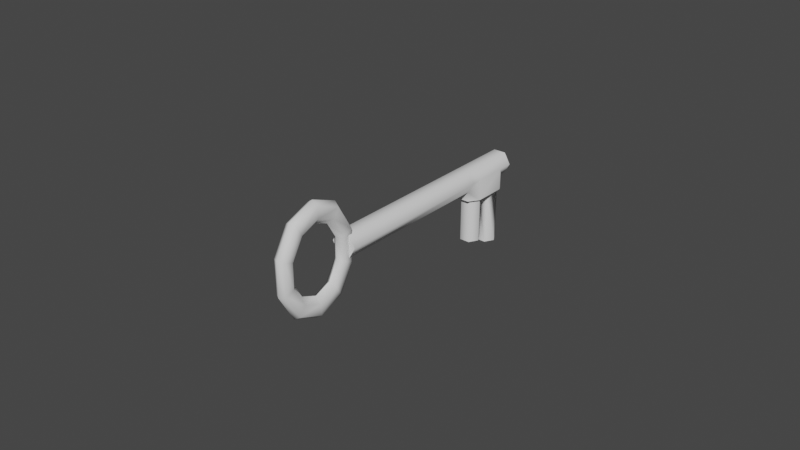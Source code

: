 # Source: Sleiutel.blend  (saved by Blender 3.2.14; exported with 4.5.12 LTS)
import bpy
from mathutils import Matrix  # noqa: F401  (used for matrix-valued properties, if any)

bpy.ops.wm.read_factory_settings(use_empty=True)
scene = bpy.context.scene
scene.name = 'Scene'

# ---- collections
col_collection = bpy.data.collections.new('Collection'); scene.collection.children.link(col_collection)

# ---- node groups
ng_auto_smooth = bpy.data.node_groups.new('Auto Smooth', 'GeometryNodeTree')
_s = ng_auto_smooth.interface.new_socket(name='Geometry', in_out='OUTPUT', socket_type='NodeSocketGeometry')
_s = ng_auto_smooth.interface.new_socket(name='Geometry', in_out='INPUT', socket_type='NodeSocketGeometry')
_s = ng_auto_smooth.interface.new_socket(name='Angle', in_out='INPUT', socket_type='NodeSocketFloat')
_s.subtype = 'ANGLE'
_s.min_value = 0.0
_s.max_value = 3.142
ng_auto_smooth.is_modifier = True
_N = ng_auto_smooth.nodes; _L = ng_auto_smooth.links
n0 = _N.new('NodeGroupOutput'); n0.name = 'Group Output'; n0.location = (480, -100)
n1 = _N.new('NodeGroupInput'); n1.name = 'Group Input'; n1.location = (-420, -300)
n2 = _N.new('NodeGroupInput'); n2.name = 'Group Input.001'; n2.location = (-60, -100)
n3 = _N.new('GeometryNodeSetShadeSmooth'); n3.name = 'Set Shade Smooth'; n3.location = (120, -100)
n3.domain = 'EDGE'
n4 = _N.new('GeometryNodeSetShadeSmooth'); n4.name = 'Set Shade Smooth.001'; n4.location = (300, -100)
n5 = _N.new('GeometryNodeInputMeshEdgeAngle'); n5.name = 'Edge Angle'; n5.location = (-420, -220)
n6 = _N.new('GeometryNodeInputEdgeSmooth'); n6.name = 'Is Edge Smooth'; n6.location = (-60, -160)
n7 = _N.new('GeometryNodeInputShadeSmooth'); n7.name = 'Is Face Smooth'; n7.location = (-240, -340)
n8 = _N.new('FunctionNodeBooleanMath'); n8.name = 'Boolean Math'; n8.location = (-60, -220)
n9 = _N.new('FunctionNodeCompare'); n9.name = 'Compare'; n9.location = (-240, -180)
n9.operation = 'LESS_EQUAL'
_L.new(n5.outputs[0], n9.inputs[0])
_L.new(n4.outputs[0], n0.inputs[0])
_L.new(n1.outputs[1], n9.inputs[1])
_L.new(n9.outputs[0], n8.inputs[0])
_L.new(n7.outputs[0], n8.inputs[1])
_L.new(n2.outputs[0], n3.inputs[0])
_L.new(n6.outputs[0], n3.inputs[1])
_L.new(n3.outputs[0], n4.inputs[0])
_L.new(n8.outputs[0], n3.inputs[2])
n0.is_active_output = True

# ---- world
world_world = bpy.data.worlds.new('World'); scene.world = world_world
world_world.use_nodes = True; world_world.node_tree.nodes.clear()
_N = world_world.node_tree.nodes; _L = world_world.node_tree.links
n0 = _N.new('ShaderNodeOutputWorld'); n0.name = 'World Output'; n0.location = (300, 300)
n1 = _N.new('ShaderNodeBackground'); n1.name = 'Background'; n1.location = (10, 300)
n1.inputs[0].default_value = (0.05088, 0.05088, 0.05088, 1.0)
_L.new(n1.outputs[0], n0.inputs[0])
n0.is_active_output = True
world_world.color = (0.05088, 0.05088, 0.05088)
world_world.use_sun_shadow = False
world_world.sun_shadow_jitter_overblur = 0.0

# ---- meshes
me_cylinder_001 = bpy.data.meshes.new('Cylinder.001')
me_cylinder_001.from_pydata([(0.003329, 0.09359, -0.006816), (0.003329, 0.09359, -0.02512), (0.001668, 0.09647, -0.02512), (-0.001654, 0.09647, -0.02512), (-0.003315, 0.09359, -0.006816), (-0.003315, 0.09359, -0.02512), (-0.001654, 0.09071, -0.006854), (-0.001654, 0.09071, -0.02512), (0.001668, 0.09071, -0.006854), (0.001668, 0.09071, -0.02512), (0.004053, 0.02557, 1.47e-09), (0.002026, 0.02557, -0.00351), (-0.002026, 0.02557, -0.00351), (-0.004053, 0.09967, 1.212e-09), (-0.004053, 0.02557, 1.212e-09), (-0.002026, 0.02557, 0.00351), (0.002026, 0.02557, 0.00351), (0.003296, 0.08487, -0.006726), (0.003296, 0.08487, -0.02174), (0.001635, 0.08775, -0.006764), (0.001635, 0.08775, -0.02174), (-0.001687, 0.08775, -0.006764), (-0.001687, 0.08775, -0.02174), (-0.003348, 0.08487, -0.006726), (-0.003348, 0.08487, -0.02174), (-0.001687, 0.082, -0.02174), (0.001635, 0.082, -0.02174), (2.439e-09, 0.01396, -0.01808), (-0.001979, 0.01396, -0.01666), (-0.001979, 0.01396, -0.01296), (1.913e-09, 0.01396, -0.01111), (0.001979, 0.01396, -0.01296), (0.001979, 0.01396, -0.01666), (1.515e-09, 0.005331, -0.01463), (-0.001979, 0.006009, -0.01348), (-0.001979, 0.007775, -0.01048), (1.345e-09, 0.008658, -0.008987), (0.001979, 0.007775, -0.01048), (0.001979, 0.006009, -0.01348), (4.219e-10, 0.0, -0.005588), (-0.001979, 0.001097, -0.005149), (-0.001979, 0.003955, -0.004005), (6.734e-10, 0.005384, -0.003433), (0.001979, 0.003955, -0.004005), (0.001979, 0.001097, -0.005149), (-4.219e-10, 0.0, 0.005588), (-0.001979, 0.001097, 0.005149), (-0.001979, 0.003955, 0.004005), (1.551e-10, 0.005384, 0.003433), (0.001979, 0.003955, 0.004005), (0.001979, 0.001097, 0.005149), (-6.944e-10, 0.005331, 0.01463), (-0.001979, 0.006009, 0.01348), (-0.001979, 0.007775, 0.01048), (-1.224e-11, 0.008658, 0.008987), (0.001979, 0.007775, 0.01048), (0.001979, 0.006009, 0.01348), (-2.914e-10, 0.01396, 0.01808), (-0.001979, 0.01396, 0.01666), (-0.001979, 0.01396, 0.01296), (2.353e-10, 0.01396, 0.01111), (0.001979, 0.01396, 0.01296), (0.001979, 0.01396, 0.01666), (6.332e-10, 0.02258, 0.01463), (-0.001979, 0.0219, 0.01348), (-0.001979, 0.02014, 0.01048), (8.032e-10, 0.01925, 0.008987), (0.001979, 0.02014, 0.01048), (0.001979, 0.0219, 0.01348), (1.726e-09, 0.02791, 0.005588), (-0.001979, 0.02682, 0.005149), (-0.001979, 0.02396, 0.004005), (1.475e-09, 0.02253, 0.003433), (0.001979, 0.02396, 0.004005), (0.001979, 0.02682, 0.005149), (2.57e-09, 0.02791, -0.005588), (-0.001979, 0.02682, -0.005149), (-0.001979, 0.02396, -0.004005), (1.993e-09, 0.02253, -0.003433), (0.001979, 0.02396, -0.004005), (0.001979, 0.02682, -0.005149), (2.842e-09, 0.02258, -0.01463), (-0.001979, 0.0219, -0.01348), (-0.001979, 0.02014, -0.01048), (2.16e-09, 0.01925, -0.008987), (0.001979, 0.02014, -0.01048), (0.001979, 0.0219, -0.01348), (0.001668, 0.09647, -0.006731), (-0.001654, 0.09647, -0.006731), (-0.001687, 0.082, -0.006737), (0.001635, 0.082, -0.006737), (0.002038, 0.09806, -0.006728), (0.002026, 0.09807, -0.00351), (-0.002026, 0.09807, -0.00351), (-0.002017, 0.09806, -0.006728), (-0.004044, 0.09455, -0.00682), (0.004074, 0.09455, -0.006903), (0.004055, 0.08396, -0.006882), (-0.004085, 0.08391, -0.006723), (-0.002057, 0.0804, -0.006734), (-0.002042, 0.08034, -0.003676), (0.002026, 0.08033, -0.00351), (0.001998, 0.0804, -0.006734), (-0.004044, 0.09455, -8.055e-05), (-0.004053, 0.08392, 1.212e-09), (0.004053, 0.0945, 1.47e-09), (0.004053, 0.08392, 1.47e-09), (0.004053, 0.09963, 1.47e-09), (-0.002026, 0.09963, 0.00351), (0.002026, 0.09963, 0.00351), (0.002026, 0.09963, -0.00351), (-0.002026, 0.09963, -0.00351), (0.004053, 0.08033, 1.47e-09), (-0.002026, 0.08033, 0.00351), (-0.004053, 0.08033, 1.212e-09), (0.002026, 0.08033, 0.00351)], [], [(0, 1, 2, 87), (87, 2, 3, 88), (88, 3, 5, 4), (4, 5, 7, 6), (3, 2, 7, 5), (6, 7, 9, 8), (8, 9, 1, 0), (2, 1, 9, 7), (112, 10, 11, 101), (101, 11, 12, 100), (100, 12, 14, 114), (114, 14, 15, 113), (10, 16, 15, 14), (113, 15, 16, 115), (115, 16, 10, 112), (17, 18, 20, 19), (19, 20, 22, 21), (21, 22, 24, 23), (23, 24, 25, 89), (22, 20, 25, 24), (89, 25, 26, 90), (90, 26, 18, 17), (20, 18, 26, 25), (27, 33, 34, 28), (28, 34, 35, 29), (29, 35, 36, 30), (30, 36, 37, 31), (31, 37, 38, 32), (32, 38, 33, 27), (33, 39, 40, 34), (34, 40, 41, 35), (35, 41, 42, 36), (36, 42, 43, 37), (37, 43, 44, 38), (38, 44, 39, 33), (39, 45, 46, 40), (40, 46, 47, 41), (41, 47, 48, 42), (42, 48, 49, 43), (43, 49, 50, 44), (44, 50, 45, 39), (45, 51, 52, 46), (46, 52, 53, 47), (47, 53, 54, 48), (48, 54, 55, 49), (49, 55, 56, 50), (50, 56, 51, 45), (51, 57, 58, 52), (52, 58, 59, 53), (53, 59, 60, 54), (54, 60, 61, 55), (55, 61, 62, 56), (56, 62, 57, 51), (57, 63, 64, 58), (58, 64, 65, 59), (59, 65, 66, 60), (60, 66, 67, 61), (61, 67, 68, 62), (62, 68, 63, 57), (63, 69, 70, 64), (64, 70, 71, 65), (65, 71, 72, 66), (66, 72, 73, 67), (67, 73, 74, 68), (68, 74, 69, 63), (69, 75, 76, 70), (70, 76, 77, 71), (71, 77, 78, 72), (72, 78, 79, 73), (73, 79, 80, 74), (74, 80, 75, 69), (75, 81, 82, 76), (76, 82, 83, 77), (77, 83, 84, 78), (78, 84, 85, 79), (79, 85, 86, 80), (80, 86, 81, 75), (81, 27, 28, 82), (82, 28, 29, 83), (83, 29, 30, 84), (84, 30, 31, 85), (85, 31, 32, 86), (86, 32, 27, 81), (11, 10, 14, 12), (97, 96, 105, 106), (95, 98, 104, 103), (100, 99, 102, 101), (100, 104, 98, 99), (95, 103, 93, 94), (92, 91, 94, 93), (97, 106, 101, 102), (92, 105, 96, 91), (89, 99, 98, 23), (90, 102, 99, 89), (17, 97, 102, 90), (87, 91, 96, 0), (88, 94, 91, 87), (4, 95, 94, 88), (6, 8, 19, 21), (4, 6, 21, 23), (8, 0, 17, 19), (97, 17, 0, 96), (98, 95, 4, 23), (103, 13, 111, 93), (92, 110, 107, 105), (110, 92, 93, 111), (105, 107, 109), (101, 106, 112), (104, 100, 114), (103, 108, 13), (114, 113, 104), (104, 113, 108, 103), (112, 106, 115), (106, 105, 109, 115), (113, 115, 109, 108), (109, 107, 13, 108), (111, 13, 107, 110), (4, 88, 87, 0, 6)])
me_cylinder_001.polygons.foreach_set('use_smooth', [True] * 118)
_uv = me_cylinder_001.uv_layers.new(name='UVMap')
_uv.uv.foreach_set('vector', [0.4877, 0.7633, 0.4877, 0.9856, 0.4474, 0.9856, 0.4474, 0.7623, 0.6893, 0.7623, 0.6893, 0.9856, 0.649, 0.9856, 0.649, 0.7623, 0.649, 0.7623, 0.649, 0.9856, 0.6087, 0.9856, 0.6087, 0.7633, 0.6087, 0.7633, 0.6087, 0.9856, 0.5684, 0.9856, 0.5684, 0.7638, 0.5699, 0.4132, 0.6102, 0.4132, 0.5699, 0.4831, 0.5497, 0.4482, 0.5684, 0.7638, 0.5684, 0.9856, 0.528, 0.9856, 0.528, 0.7638, 0.528, 0.7638, 0.528, 0.9856, 0.4877, 0.9856, 0.4877, 0.7633, 0.6102, 0.4132, 0.6304, 0.4482, 0.6102, 0.4831, 0.5699, 0.4831, 0.3928, 0.7165, 0.3917, 0.02472, 0.4429, 0.02468, 0.4435, 0.7166, 0.1337, 0.7186, 0.1352, 0.02468, 0.1866, 0.02479, 0.1877, 0.7216, 0.1877, 0.7216, 0.1866, 0.02479, 0.238, 0.02479, 0.2427, 0.7194, 0.2427, 0.7194, 0.238, 0.02479, 0.2892, 0.02478, 0.2929, 0.7174, 0.5458, 0.4405, 0.5212, 0.4831, 0.472, 0.4831, 0.4474, 0.4405, 0.2929, 0.7174, 0.2892, 0.02478, 0.3405, 0.02475, 0.3427, 0.7166, 0.3427, 0.7166, 0.3405, 0.02475, 0.3917, 0.02472, 0.3928, 0.7165, 0.649, 0.7584, 0.649, 0.5761, 0.6893, 0.5761, 0.6893, 0.7579, 0.4474, 0.7579, 0.4474, 0.5761, 0.4877, 0.5761, 0.4877, 0.7579, 0.4877, 0.7579, 0.4877, 0.5761, 0.528, 0.5761, 0.528, 0.7584, 0.528, 0.7584, 0.528, 0.5761, 0.5684, 0.5761, 0.5684, 0.7582, 0.5699, 0.5568, 0.5497, 0.5219, 0.6304, 0.5219, 0.6102, 0.5568, 0.5684, 0.7582, 0.5684, 0.5761, 0.6087, 0.5761, 0.6087, 0.7582, 0.6087, 0.7582, 0.6087, 0.5761, 0.649, 0.5761, 0.649, 0.7584, 0.5497, 0.5219, 0.5699, 0.487, 0.6102, 0.487, 0.6304, 0.5219, 0.8511, 0.779, 0.8522, 0.7022, 0.8751, 0.7001, 0.8738, 0.7793, 0.8738, 0.7793, 0.8751, 0.7001, 0.9123, 0.6947, 0.915, 0.7794, 0.915, 0.7794, 0.9123, 0.6947, 0.9475, 0.6901, 0.9531, 0.7789, 0.7492, 0.7759, 0.7575, 0.6873, 0.7925, 0.693, 0.7871, 0.7775, 0.7871, 0.7775, 0.7925, 0.693, 0.8293, 0.6998, 0.8283, 0.7786, 0.8283, 0.7786, 0.8293, 0.6998, 0.8522, 0.7022, 0.8511, 0.779, 0.8522, 0.7022, 0.8527, 0.6045, 0.8772, 0.6033, 0.8751, 0.7001, 0.8751, 0.7001, 0.8772, 0.6033, 0.9118, 0.6001, 0.9123, 0.6947, 0.9123, 0.6947, 0.9118, 0.6001, 0.9445, 0.5976, 0.9475, 0.6901, 0.7575, 0.6873, 0.7639, 0.5953, 0.7966, 0.5984, 0.7925, 0.693, 0.7925, 0.693, 0.7966, 0.5984, 0.829, 0.6031, 0.8293, 0.6998, 0.8293, 0.6998, 0.829, 0.6031, 0.8527, 0.6045, 0.8522, 0.7022, 0.8527, 0.6045, 0.8534, 0.4941, 0.8771, 0.4955, 0.8772, 0.6033, 0.8772, 0.6033, 0.8771, 0.4955, 0.9096, 0.5002, 0.9118, 0.6001, 0.9118, 0.6001, 0.9096, 0.5002, 0.9422, 0.5033, 0.9445, 0.5976, 0.7639, 0.5953, 0.7617, 0.501, 0.7944, 0.4985, 0.7966, 0.5984, 0.7966, 0.5984, 0.7944, 0.4985, 0.829, 0.4953, 0.829, 0.6031, 0.829, 0.6031, 0.829, 0.4953, 0.8534, 0.4941, 0.8527, 0.6045, 0.8534, 0.4941, 0.8539, 0.3968, 0.8767, 0.3991, 0.8771, 0.4955, 0.8771, 0.4955, 0.8767, 0.3991, 0.9135, 0.4057, 0.9096, 0.5002, 0.9096, 0.5002, 0.9135, 0.4057, 0.9484, 0.4112, 0.9422, 0.5033, 0.7617, 0.501, 0.7588, 0.4085, 0.794, 0.4041, 0.7944, 0.4985, 0.7944, 0.4985, 0.794, 0.4041, 0.8311, 0.3988, 0.829, 0.4953, 0.829, 0.4953, 0.8311, 0.3988, 0.8539, 0.3968, 0.8534, 0.4941, 0.8539, 0.3968, 0.855, 0.3208, 0.8773, 0.3211, 0.8767, 0.3991, 0.8767, 0.3991, 0.8773, 0.3211, 0.9182, 0.3218, 0.9135, 0.4057, 0.9135, 0.4057, 0.9182, 0.3218, 0.9561, 0.3225, 0.9484, 0.4112, 0.7588, 0.4085, 0.7539, 0.3195, 0.7919, 0.3199, 0.794, 0.4041, 0.794, 0.4041, 0.7919, 0.3199, 0.8327, 0.3205, 0.8311, 0.3988, 0.8311, 0.3988, 0.8327, 0.3205, 0.855, 0.3208, 0.8539, 0.3968, 0.855, 0.3208, 0.8561, 0.2444, 0.8792, 0.2426, 0.8773, 0.3211, 0.8773, 0.3211, 0.8792, 0.2426, 0.9165, 0.2374, 0.9182, 0.3218, 0.9182, 0.3218, 0.9165, 0.2374, 0.9518, 0.2335, 0.9561, 0.3225, 0.7539, 0.3195, 0.7609, 0.2307, 0.7961, 0.2358, 0.7919, 0.3199, 0.7919, 0.3199, 0.7961, 0.2358, 0.8332, 0.242, 0.8327, 0.3205, 0.8327, 0.3205, 0.8332, 0.242, 0.8561, 0.2444, 0.855, 0.3208, 0.8561, 0.2444, 0.8571, 0.1444, 0.8822, 0.1435, 0.8792, 0.2426, 0.8792, 0.2426, 0.8822, 0.1435, 0.9176, 0.1414, 0.9165, 0.2374, 0.9165, 0.2374, 0.9176, 0.1414, 0.9513, 0.141, 0.9518, 0.2335, 0.7609, 0.2307, 0.7646, 0.1385, 0.7979, 0.1399, 0.7961, 0.2358, 0.7961, 0.2358, 0.7979, 0.1399, 0.8323, 0.1433, 0.8332, 0.242, 0.8332, 0.242, 0.8323, 0.1433, 0.8571, 0.1444, 0.8561, 0.2444, 0.8571, 0.1444, 0.8594, 0.009107, 0.8904, 0.01667, 0.8822, 0.1435, 0.8822, 0.1435, 0.8904, 0.01667, 0.9273, 0.03526, 0.9176, 0.1414, 0.9176, 0.1414, 0.9273, 0.03526, 0.9602, 0.04631, 0.9513, 0.141, 0.7646, 0.1385, 0.7551, 0.0442, 0.7872, 0.03334, 0.7979, 0.1399, 0.7979, 0.1399, 0.7872, 0.03334, 0.8271, 0.01519, 0.8323, 0.1433, 0.8323, 0.1433, 0.8271, 0.01519, 0.8594, 0.009107, 0.8571, 0.1444, 0.848, 0.9841, 0.8499, 0.8584, 0.8739, 0.8608, 0.881, 0.9806, 0.881, 0.9806, 0.8739, 0.8608, 0.9129, 0.8658, 0.9239, 0.9701, 0.9239, 0.9701, 0.9129, 0.8658, 0.95, 0.868, 0.9602, 0.9627, 0.7365, 0.9593, 0.7495, 0.865, 0.7866, 0.8639, 0.7725, 0.9678, 0.7725, 0.9678, 0.7866, 0.8639, 0.8258, 0.86, 0.8151, 0.9796, 0.8151, 0.9796, 0.8258, 0.86, 0.8499, 0.8584, 0.848, 0.9841, 0.8499, 0.8584, 0.8511, 0.779, 0.8738, 0.7793, 0.8739, 0.8608, 0.8739, 0.8608, 0.8738, 0.7793, 0.915, 0.7794, 0.9129, 0.8658, 0.9129, 0.8658, 0.915, 0.7794, 0.9531, 0.7789, 0.95, 0.868, 0.7495, 0.865, 0.7492, 0.7759, 0.7871, 0.7775, 0.7866, 0.8639, 0.7866, 0.8639, 0.7871, 0.7775, 0.8283, 0.7786, 0.8258, 0.86, 0.8258, 0.86, 0.8283, 0.7786, 0.8511, 0.779, 0.8499, 0.8584, 0.5212, 0.3979, 0.5458, 0.4405, 0.4474, 0.4405, 0.472, 0.3979, 0.1201, 0.764, 0.08455, 0.8478, 0.0177, 0.8219, 0.07452, 0.7215, 0.1698, 0.874, 0.1799, 0.7786, 0.2458, 0.7621, 0.2457, 0.8875, 0.1877, 0.7216, 0.1662, 0.7525, 0.1422, 0.7468, 0.1337, 0.7186, 0.1877, 0.7216, 0.2458, 0.7621, 0.1799, 0.7786, 0.1662, 0.7525, 0.1698, 0.874, 0.2457, 0.8875, 0.1887, 0.9354, 0.1547, 0.9088, 0.1384, 0.9673, 0.1149, 0.9302, 0.1547, 0.9088, 0.1887, 0.9354, 0.1201, 0.764, 0.07452, 0.7215, 0.1337, 0.7186, 0.1422, 0.7468, 0.04255, 0.8796, 0.0177, 0.8219, 0.08455, 0.8478, 0.078, 0.886, 0.1621, 0.7629, 0.1662, 0.7525, 0.1799, 0.7786, 0.1724, 0.786, 0.1413, 0.7572, 0.1422, 0.7468, 0.1662, 0.7525, 0.1621, 0.7629, 0.1233, 0.7728, 0.1201, 0.764, 0.1422, 0.7468, 0.1413, 0.7572, 0.09172, 0.8752, 0.078, 0.886, 0.08455, 0.8478, 0.09449, 0.8434, 0.1475, 0.894, 0.1547, 0.9088, 0.1149, 0.9302, 0.1106, 0.9088, 0.1635, 0.8648, 0.1698, 0.874, 0.1547, 0.9088, 0.1475, 0.894, 0.1509, 0.8343, 0.1188, 0.8247, 0.1282, 0.7994, 0.1554, 0.807, 0.1635, 0.8648, 0.1509, 0.8343, 0.1554, 0.807, 0.1724, 0.786, 0.1188, 0.8247, 0.09449, 0.8434, 0.1233, 0.7728, 0.1282, 0.7994, 0.1201, 0.764, 0.1233, 0.7728, 0.09449, 0.8434, 0.08455, 0.8478, 0.1799, 0.7786, 0.1698, 0.874, 0.1635, 0.8648, 0.1724, 0.786, 0.2457, 0.8875, 0.248, 0.9488, 0.197, 0.9567, 0.1887, 0.9354, 0.4406, 0.9294, 0.4406, 0.9479, 0.3925, 0.9479, 0.3924, 0.887, 0.1495, 0.9856, 0.1384, 0.9673, 0.1887, 0.9354, 0.197, 0.9567, 0.3924, 0.887, 0.3925, 0.9479, 0.3443, 0.948, 0.4435, 0.7166, 0.3925, 0.7608, 0.3928, 0.7165, 0.2458, 0.7621, 0.1877, 0.7216, 0.2427, 0.7194, 0.2457, 0.8875, 0.2958, 0.948, 0.248, 0.9488, 0.2427, 0.7194, 0.2929, 0.7174, 0.2458, 0.7621, 0.2458, 0.7621, 0.2929, 0.7174, 0.2958, 0.948, 0.2457, 0.8875, 0.3928, 0.7165, 0.3925, 0.7608, 0.3427, 0.7166, 0.3925, 0.7608, 0.3924, 0.887, 0.3443, 0.948, 0.3427, 0.7166, 0.2929, 0.7174, 0.3427, 0.7166, 0.3443, 0.948, 0.2958, 0.948, 0.472, 0.487, 0.5212, 0.487, 0.472, 0.5722, 0.4474, 0.5296, 0.5212, 0.5722, 0.472, 0.5722, 0.5212, 0.487, 0.5458, 0.5296, 0.59, 0.3395, 0.6102, 0.3744, 0.5901, 0.4093, 0.5497, 0.4093, 0.5497, 0.3395])
me_cylinder_001.update()

# ---- objects
ob_sleutel = bpy.data.objects.new('Sleutel', me_cylinder_001)

# ---- transforms, parenting, visibility, modifiers, constraints
ob_sleutel.location = (-2.979e-09, 0.0, -1.164e-09)
_m = ob_sleutel.modifiers.new('Auto Smooth', 'NODES')
_m.node_group = ng_auto_smooth
_gi = [s.identifier for s in ng_auto_smooth.interface.items_tree if s.item_type == 'SOCKET' and s.in_out == 'INPUT']
_m[_gi[1]] = 1.309  # Angle

# ---- collection membership
col_collection.objects.link(ob_sleutel)

# ---- scene / render settings (as saved in the file)
scene.frame_start = 1; scene.frame_end = 250; scene.frame_set(1)
scene.render.engine = 'BLENDER_EEVEE_NEXT'
scene.cycles.sampling_pattern = 'TABULATED_SOBOL'
scene.cycles.use_light_tree = False
scene.view_settings.view_transform = 'Filmic'
bpy.context.view_layer.update()

# ---- added for rendering (the .blend has no active camera and no usable light): camera, sun
cam_auto = bpy.data.cameras.new('AutoCamera')
cam_auto.lens = 50.0
cam_auto.sensor_width = 36.0
cam_auto.clip_end = 1000.0
ob_auto_camera = bpy.data.objects.new('AutoCamera', cam_auto)
scene.collection.objects.link(ob_auto_camera)
ob_auto_camera.location = (0.18504, -0.17222, 0.144517)
ob_auto_camera.rotation_euler = (1.09748, -7.21219e-08, 0.694738)
scene.camera = ob_auto_camera
light_auto_sun = bpy.data.lights.new('AutoSun', 'SUN')
light_auto_sun.energy = 3.0
light_auto_sun.angle = 0.0523599
ob_auto_sun = bpy.data.objects.new('AutoSun', light_auto_sun)
scene.collection.objects.link(ob_auto_sun)
ob_auto_sun.rotation_euler = (0.872665, 0.174533, 0.523599)
bpy.context.view_layer.update()
